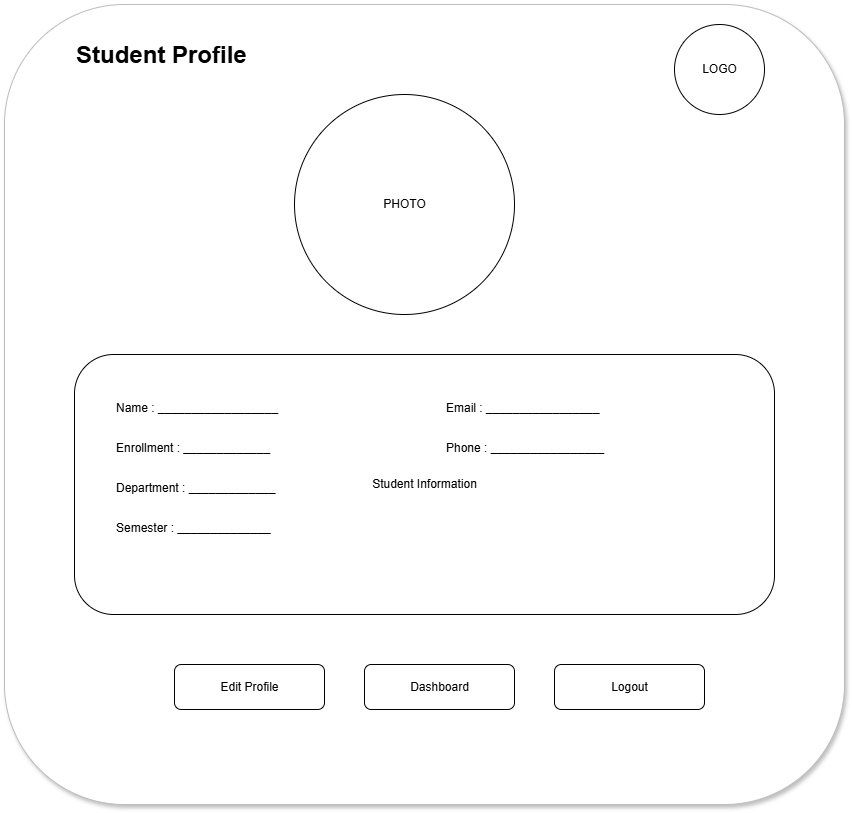

The diagram above was exported from draw.io. Its source (the exported page's mxGraphModel, read from the mxfile embedded in the PNG):
<mxGraphModel dx="1030" dy="562" grid="1" gridSize="10" guides="1" tooltips="1" connect="1" arrows="1" fold="1" page="1" pageScale="1" pageWidth="827" pageHeight="1169" math="0" shadow="0">
  <root>
    <mxCell id="0" />
    <mxCell id="1" parent="0" />
    <mxCell id="1WCT4nAeH63-knH9MhJV-2" parent="1" style="rounded=1;fillColor=#FFFFFF;strokeColor=#BDBDBD;shadow=1;" value="" vertex="1">
      <mxGeometry height="800" width="840" x="380" y="310" as="geometry" />
    </mxCell>
    <mxCell id="1WCT4nAeH63-knH9MhJV-3" parent="1" style="text;html=1;fontSize=24;fontStyle=1;" value="Student Profile" vertex="1">
      <mxGeometry height="30" width="250" x="450" y="340" as="geometry" />
    </mxCell>
    <mxCell id="1WCT4nAeH63-knH9MhJV-4" parent="1" style="ellipse;html=1;" value="LOGO" vertex="1">
      <mxGeometry height="90" width="90" x="1050" y="330" as="geometry" />
    </mxCell>
    <mxCell id="1WCT4nAeH63-knH9MhJV-5" parent="1" style="ellipse;html=1;" value="PHOTO" vertex="1">
      <mxGeometry height="220" width="220" x="670" y="400" as="geometry" />
    </mxCell>
    <mxCell id="1WCT4nAeH63-knH9MhJV-6" parent="1" style="rounded=1;html=1;" value="Student Information" vertex="1">
      <mxGeometry height="260" width="700" x="450" y="660" as="geometry" />
    </mxCell>
    <mxCell id="1WCT4nAeH63-knH9MhJV-7" parent="1" style="text;html=1;" value="Name : __________________" vertex="1">
      <mxGeometry height="20" width="300" x="490" y="700" as="geometry" />
    </mxCell>
    <mxCell id="1WCT4nAeH63-knH9MhJV-8" parent="1" style="text;html=1;" value="Enrollment : _____________" vertex="1">
      <mxGeometry height="20" width="300" x="490" y="740" as="geometry" />
    </mxCell>
    <mxCell id="1WCT4nAeH63-knH9MhJV-9" parent="1" style="text;html=1;" value="Department : _____________" vertex="1">
      <mxGeometry height="20" width="300" x="490" y="780" as="geometry" />
    </mxCell>
    <mxCell id="1WCT4nAeH63-knH9MhJV-10" parent="1" style="text;html=1;" value="Semester : ______________" vertex="1">
      <mxGeometry height="20" width="300" x="490" y="820" as="geometry" />
    </mxCell>
    <mxCell id="1WCT4nAeH63-knH9MhJV-11" parent="1" style="text;html=1;" value="Email : _________________" vertex="1">
      <mxGeometry height="20" width="250" x="820" y="700" as="geometry" />
    </mxCell>
    <mxCell id="1WCT4nAeH63-knH9MhJV-12" parent="1" style="text;html=1;" value="Phone : _________________" vertex="1">
      <mxGeometry height="20" width="250" x="820" y="740" as="geometry" />
    </mxCell>
    <mxCell id="1WCT4nAeH63-knH9MhJV-13" parent="1" style="rounded=1;html=1;" value="Edit Profile" vertex="1">
      <mxGeometry height="45" width="150" x="550" y="970" as="geometry" />
    </mxCell>
    <mxCell id="1WCT4nAeH63-knH9MhJV-14" parent="1" style="rounded=1;html=1;" value="Dashboard" vertex="1">
      <mxGeometry height="45" width="150" x="740" y="970" as="geometry" />
    </mxCell>
    <mxCell id="1WCT4nAeH63-knH9MhJV-15" parent="1" style="rounded=1;html=1;" value="Logout" vertex="1">
      <mxGeometry height="45" width="150" x="930" y="970" as="geometry" />
    </mxCell>
  </root>
</mxGraphModel>